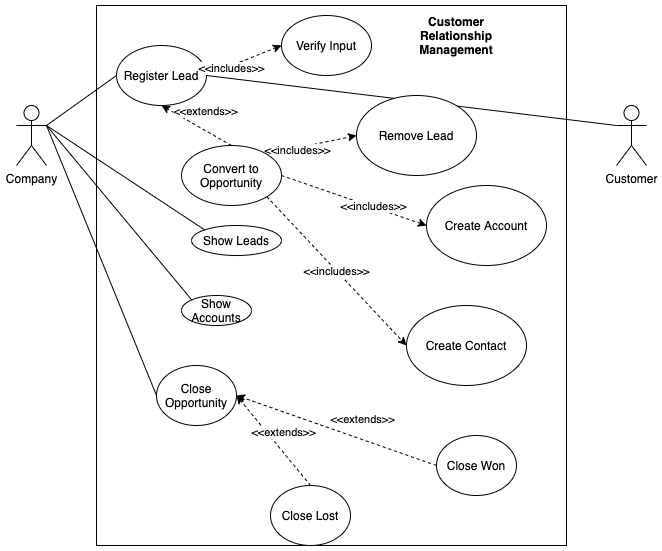

The diagram above was exported from draw.io. Its source (the exported page's mxGraphModel, read from the mxfile embedded in the PNG):
<mxGraphModel dx="815" dy="456" grid="1" gridSize="10" guides="1" tooltips="1" connect="1" arrows="1" fold="1" page="1" pageScale="1" pageWidth="827" pageHeight="1169" math="0" shadow="0">
  <root>
    <mxCell id="0" />
    <mxCell id="1" parent="0" />
    <mxCell id="jBvGB0ZUqQQX2jWBUOLK-1" value="" style="rounded=0;whiteSpace=wrap;html=1;" parent="1" vertex="1">
      <mxGeometry x="160" y="80" width="470" height="540" as="geometry" />
    </mxCell>
    <mxCell id="jBvGB0ZUqQQX2jWBUOLK-20" style="rounded=0;orthogonalLoop=1;jettySize=auto;html=1;entryX=0;entryY=0.5;entryDx=0;entryDy=0;startArrow=none;startFill=0;endArrow=none;endFill=0;exitX=1;exitY=0.3333333333333333;exitDx=0;exitDy=0;exitPerimeter=0;" parent="1" source="jBvGB0ZUqQQX2jWBUOLK-2" target="jBvGB0ZUqQQX2jWBUOLK-16" edge="1">
      <mxGeometry relative="1" as="geometry" />
    </mxCell>
    <mxCell id="jBvGB0ZUqQQX2jWBUOLK-2" value="Company" style="shape=umlActor;verticalLabelPosition=bottom;verticalAlign=top;html=1;outlineConnect=0;" parent="1" vertex="1">
      <mxGeometry x="80" y="180" width="30" height="60" as="geometry" />
    </mxCell>
    <mxCell id="jBvGB0ZUqQQX2jWBUOLK-3" value="Customer Relationship Management" style="text;html=1;strokeColor=none;fillColor=none;align=center;verticalAlign=middle;whiteSpace=wrap;rounded=0;fontStyle=1" parent="1" vertex="1">
      <mxGeometry x="500" y="100" width="40" height="20" as="geometry" />
    </mxCell>
    <mxCell id="jBvGB0ZUqQQX2jWBUOLK-4" value="Register Lead" style="ellipse;whiteSpace=wrap;html=1;" parent="1" vertex="1">
      <mxGeometry x="180" y="120" width="90" height="60" as="geometry" />
    </mxCell>
    <mxCell id="jBvGB0ZUqQQX2jWBUOLK-22" style="edgeStyle=none;rounded=0;orthogonalLoop=1;jettySize=auto;html=1;exitX=1;exitY=0;exitDx=0;exitDy=0;entryX=0;entryY=0.5;entryDx=0;entryDy=0;startArrow=none;startFill=0;endArrow=classic;endFill=1;dashed=1;" parent="1" source="jBvGB0ZUqQQX2jWBUOLK-5" target="jBvGB0ZUqQQX2jWBUOLK-21" edge="1">
      <mxGeometry relative="1" as="geometry" />
    </mxCell>
    <mxCell id="jBvGB0ZUqQQX2jWBUOLK-23" value="&amp;lt;&amp;lt;includes&amp;gt;&amp;gt;" style="edgeLabel;html=1;align=center;verticalAlign=middle;resizable=0;points=[];" parent="jBvGB0ZUqQQX2jWBUOLK-22" vertex="1" connectable="0">
      <mxGeometry x="-0.3521" y="-2" relative="1" as="geometry">
        <mxPoint as="offset" />
      </mxGeometry>
    </mxCell>
    <mxCell id="jBvGB0ZUqQQX2jWBUOLK-25" style="edgeStyle=none;rounded=0;orthogonalLoop=1;jettySize=auto;html=1;entryX=1;entryY=0.5;entryDx=0;entryDy=0;dashed=1;startArrow=classic;startFill=1;endArrow=none;endFill=0;exitX=0;exitY=0.5;exitDx=0;exitDy=0;" parent="1" source="jBvGB0ZUqQQX2jWBUOLK-24" target="jBvGB0ZUqQQX2jWBUOLK-5" edge="1">
      <mxGeometry relative="1" as="geometry" />
    </mxCell>
    <mxCell id="jBvGB0ZUqQQX2jWBUOLK-26" value="&amp;lt;&amp;lt;includes&amp;gt;&amp;gt;" style="edgeLabel;html=1;align=center;verticalAlign=middle;resizable=0;points=[];" parent="jBvGB0ZUqQQX2jWBUOLK-25" vertex="1" connectable="0">
      <mxGeometry x="-0.2459" y="-1" relative="1" as="geometry">
        <mxPoint x="1" as="offset" />
      </mxGeometry>
    </mxCell>
    <mxCell id="jBvGB0ZUqQQX2jWBUOLK-5" value="Convert to Opportunity" style="ellipse;whiteSpace=wrap;html=1;" parent="1" vertex="1">
      <mxGeometry x="245" y="220" width="100" height="60" as="geometry" />
    </mxCell>
    <mxCell id="jBvGB0ZUqQQX2jWBUOLK-6" value="Customer" style="shape=umlActor;verticalLabelPosition=bottom;verticalAlign=top;html=1;outlineConnect=0;" parent="1" vertex="1">
      <mxGeometry x="680" y="180" width="30" height="60" as="geometry" />
    </mxCell>
    <mxCell id="jBvGB0ZUqQQX2jWBUOLK-7" value="" style="endArrow=classic;dashed=1;html=1;exitX=0.5;exitY=0;exitDx=0;exitDy=0;entryX=0.5;entryY=1;entryDx=0;entryDy=0;endFill=1;startArrow=none;startFill=0;" parent="1" source="jBvGB0ZUqQQX2jWBUOLK-5" target="jBvGB0ZUqQQX2jWBUOLK-4" edge="1">
      <mxGeometry width="50" height="50" relative="1" as="geometry">
        <mxPoint x="380" y="310" as="sourcePoint" />
        <mxPoint x="430" y="260" as="targetPoint" />
      </mxGeometry>
    </mxCell>
    <mxCell id="jBvGB0ZUqQQX2jWBUOLK-8" value="&amp;lt;&amp;lt;extends&amp;gt;&amp;gt;" style="edgeLabel;html=1;align=center;verticalAlign=middle;resizable=0;points=[];" parent="jBvGB0ZUqQQX2jWBUOLK-7" vertex="1" connectable="0">
      <mxGeometry x="-0.25" relative="1" as="geometry">
        <mxPoint y="-20" as="offset" />
      </mxGeometry>
    </mxCell>
    <mxCell id="jBvGB0ZUqQQX2jWBUOLK-9" value="" style="endArrow=none;html=1;exitX=1;exitY=0.3333333333333333;exitDx=0;exitDy=0;exitPerimeter=0;entryX=0;entryY=0.5;entryDx=0;entryDy=0;" parent="1" source="jBvGB0ZUqQQX2jWBUOLK-2" target="jBvGB0ZUqQQX2jWBUOLK-4" edge="1">
      <mxGeometry width="50" height="50" relative="1" as="geometry">
        <mxPoint x="390" y="390" as="sourcePoint" />
        <mxPoint x="440" y="340" as="targetPoint" />
      </mxGeometry>
    </mxCell>
    <mxCell id="jBvGB0ZUqQQX2jWBUOLK-11" value="" style="endArrow=none;html=1;entryX=0;entryY=0.3333333333333333;entryDx=0;entryDy=0;entryPerimeter=0;exitX=1;exitY=0.5;exitDx=0;exitDy=0;" parent="1" source="jBvGB0ZUqQQX2jWBUOLK-4" target="jBvGB0ZUqQQX2jWBUOLK-6" edge="1">
      <mxGeometry width="50" height="50" relative="1" as="geometry">
        <mxPoint x="390" y="390" as="sourcePoint" />
        <mxPoint x="440" y="340" as="targetPoint" />
      </mxGeometry>
    </mxCell>
    <mxCell id="jBvGB0ZUqQQX2jWBUOLK-12" value="Create Contact" style="ellipse;whiteSpace=wrap;html=1;" parent="1" vertex="1">
      <mxGeometry x="470" y="380" width="120" height="80" as="geometry" />
    </mxCell>
    <mxCell id="jBvGB0ZUqQQX2jWBUOLK-14" value="&amp;lt;&amp;lt;includes&amp;gt;&amp;gt;" style="endArrow=classic;dashed=1;html=1;exitX=1;exitY=1;exitDx=0;exitDy=0;entryX=0;entryY=0.5;entryDx=0;entryDy=0;startArrow=none;startFill=0;endFill=1;" parent="1" source="jBvGB0ZUqQQX2jWBUOLK-5" target="jBvGB0ZUqQQX2jWBUOLK-12" edge="1">
      <mxGeometry width="50" height="50" relative="1" as="geometry">
        <mxPoint x="390" y="390" as="sourcePoint" />
        <mxPoint x="440" y="340" as="targetPoint" />
      </mxGeometry>
    </mxCell>
    <mxCell id="jBvGB0ZUqQQX2jWBUOLK-15" value="Show Leads" style="ellipse;whiteSpace=wrap;html=1;" parent="1" vertex="1">
      <mxGeometry x="255" y="300" width="90" height="30" as="geometry" />
    </mxCell>
    <mxCell id="jBvGB0ZUqQQX2jWBUOLK-16" value="Close Opportunity" style="ellipse;whiteSpace=wrap;html=1;" parent="1" vertex="1">
      <mxGeometry x="220" y="440" width="80" height="60" as="geometry" />
    </mxCell>
    <mxCell id="jBvGB0ZUqQQX2jWBUOLK-17" value="" style="endArrow=none;html=1;exitX=1;exitY=0.3333333333333333;exitDx=0;exitDy=0;exitPerimeter=0;entryX=0;entryY=0;entryDx=0;entryDy=0;" parent="1" source="jBvGB0ZUqQQX2jWBUOLK-2" target="jBvGB0ZUqQQX2jWBUOLK-15" edge="1">
      <mxGeometry width="50" height="50" relative="1" as="geometry">
        <mxPoint x="390" y="390" as="sourcePoint" />
        <mxPoint x="440" y="340" as="targetPoint" />
      </mxGeometry>
    </mxCell>
    <mxCell id="jBvGB0ZUqQQX2jWBUOLK-21" value="Remove Lead" style="ellipse;whiteSpace=wrap;html=1;" parent="1" vertex="1">
      <mxGeometry x="420" y="170" width="120" height="80" as="geometry" />
    </mxCell>
    <mxCell id="jBvGB0ZUqQQX2jWBUOLK-24" value="Create Account" style="ellipse;whiteSpace=wrap;html=1;" parent="1" vertex="1">
      <mxGeometry x="490" y="260" width="120" height="80" as="geometry" />
    </mxCell>
    <mxCell id="auFkHvXzc_oswh9BGunV-1" value="Show Accounts" style="ellipse;whiteSpace=wrap;html=1;" vertex="1" parent="1">
      <mxGeometry x="245" y="370" width="70" height="30" as="geometry" />
    </mxCell>
    <mxCell id="auFkHvXzc_oswh9BGunV-2" value="" style="endArrow=none;html=1;entryX=0;entryY=0;entryDx=0;entryDy=0;" edge="1" target="auFkHvXzc_oswh9BGunV-1" parent="1">
      <mxGeometry width="50" height="50" relative="1" as="geometry">
        <mxPoint x="110" y="200" as="sourcePoint" />
        <mxPoint x="440" y="430" as="targetPoint" />
      </mxGeometry>
    </mxCell>
    <mxCell id="auFkHvXzc_oswh9BGunV-3" value="Close Lost" style="ellipse;whiteSpace=wrap;html=1;" vertex="1" parent="1">
      <mxGeometry x="334" y="560" width="80" height="60" as="geometry" />
    </mxCell>
    <mxCell id="auFkHvXzc_oswh9BGunV-4" value="Close Won" style="ellipse;whiteSpace=wrap;html=1;" vertex="1" parent="1">
      <mxGeometry x="500" y="510" width="80" height="60" as="geometry" />
    </mxCell>
    <mxCell id="auFkHvXzc_oswh9BGunV-5" value="" style="endArrow=classic;dashed=1;html=1;exitX=0.5;exitY=0;exitDx=0;exitDy=0;entryX=1;entryY=0.5;entryDx=0;entryDy=0;endFill=1;startArrow=none;startFill=0;" edge="1" parent="1" source="auFkHvXzc_oswh9BGunV-3" target="jBvGB0ZUqQQX2jWBUOLK-16">
      <mxGeometry width="50" height="50" relative="1" as="geometry">
        <mxPoint x="315" y="590" as="sourcePoint" />
        <mxPoint x="245" y="530" as="targetPoint" />
      </mxGeometry>
    </mxCell>
    <mxCell id="auFkHvXzc_oswh9BGunV-6" value="&amp;lt;&amp;lt;extends&amp;gt;&amp;gt;" style="edgeLabel;html=1;align=center;verticalAlign=middle;resizable=0;points=[];" vertex="1" connectable="0" parent="auFkHvXzc_oswh9BGunV-5">
      <mxGeometry x="-0.25" relative="1" as="geometry">
        <mxPoint y="-20" as="offset" />
      </mxGeometry>
    </mxCell>
    <mxCell id="auFkHvXzc_oswh9BGunV-7" value="" style="endArrow=classic;dashed=1;html=1;exitX=0;exitY=0.5;exitDx=0;exitDy=0;entryX=1;entryY=0.5;entryDx=0;entryDy=0;endFill=1;startArrow=none;startFill=0;" edge="1" parent="1" source="auFkHvXzc_oswh9BGunV-4" target="jBvGB0ZUqQQX2jWBUOLK-16">
      <mxGeometry width="50" height="50" relative="1" as="geometry">
        <mxPoint x="384" y="570" as="sourcePoint" />
        <mxPoint x="310" y="480" as="targetPoint" />
      </mxGeometry>
    </mxCell>
    <mxCell id="auFkHvXzc_oswh9BGunV-8" value="&amp;lt;&amp;lt;extends&amp;gt;&amp;gt;" style="edgeLabel;html=1;align=center;verticalAlign=middle;resizable=0;points=[];" vertex="1" connectable="0" parent="auFkHvXzc_oswh9BGunV-7">
      <mxGeometry x="-0.25" relative="1" as="geometry">
        <mxPoint y="-20" as="offset" />
      </mxGeometry>
    </mxCell>
    <mxCell id="auFkHvXzc_oswh9BGunV-10" style="edgeStyle=none;rounded=0;orthogonalLoop=1;jettySize=auto;html=1;startArrow=none;startFill=0;endArrow=classic;endFill=1;dashed=1;entryX=0;entryY=0.5;entryDx=0;entryDy=0;" edge="1" parent="1" target="auFkHvXzc_oswh9BGunV-12">
      <mxGeometry relative="1" as="geometry">
        <mxPoint x="270" y="150" as="sourcePoint" />
        <mxPoint x="430" y="220" as="targetPoint" />
      </mxGeometry>
    </mxCell>
    <mxCell id="auFkHvXzc_oswh9BGunV-11" value="&amp;lt;&amp;lt;includes&amp;gt;&amp;gt;" style="edgeLabel;html=1;align=center;verticalAlign=middle;resizable=0;points=[];" vertex="1" connectable="0" parent="auFkHvXzc_oswh9BGunV-10">
      <mxGeometry x="-0.3521" y="-2" relative="1" as="geometry">
        <mxPoint as="offset" />
      </mxGeometry>
    </mxCell>
    <mxCell id="auFkHvXzc_oswh9BGunV-12" value="Verify Input" style="ellipse;whiteSpace=wrap;html=1;" vertex="1" parent="1">
      <mxGeometry x="345" y="90" width="90" height="60" as="geometry" />
    </mxCell>
  </root>
</mxGraphModel>